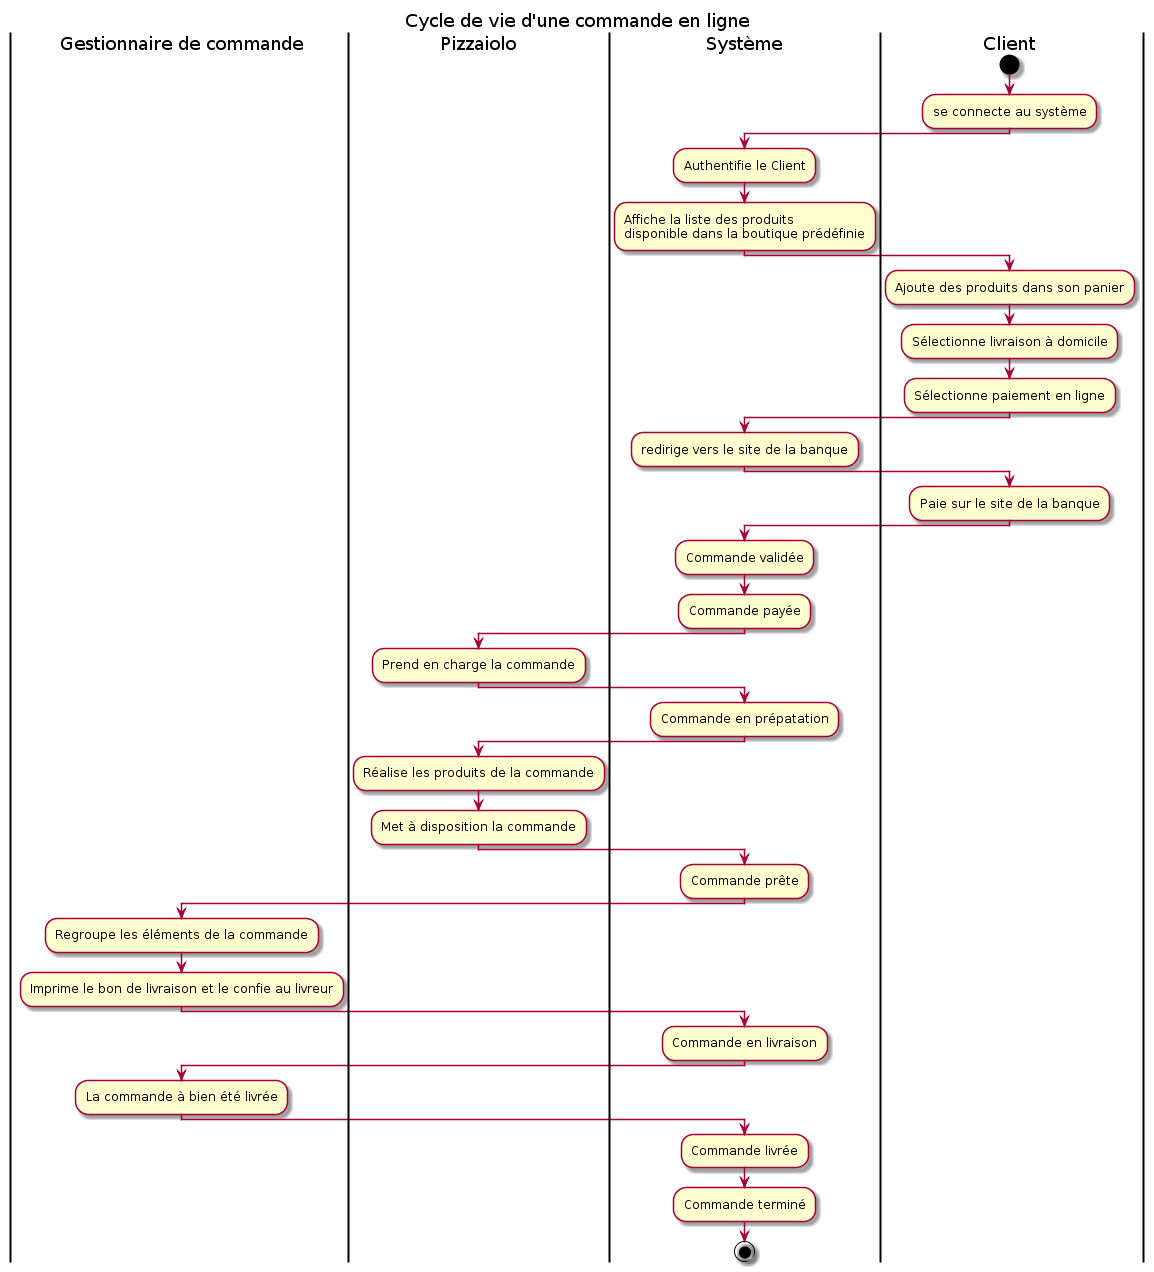

The diagram above was rendered by PlantUML. Its source (embedded in the PNG):
@startuml 04_workflow
title Cycle de vie d'une commande en ligne


|Gestionnaire de commande|
|Pizzaiolo|
|Système|
|Client|

start
|Client|
:se connecte au système;
|Système|
:Authentifie le Client;
:Affiche la liste des produits 
disponible dans la boutique prédéfinie;
|Client|
:Ajoute des produits dans son panier;
:Sélectionne livraison à domicile;
:Sélectionne paiement en ligne;
|Système|
:redirige vers le site de la banque;
|Client|
:Paie sur le site de la banque;
|Système|
:Commande validée;
:Commande payée;
|Pizzaiolo|
:Prend en charge la commande;
|Système|
:Commande en prépatation;
|Pizzaiolo|
:Réalise les produits de la commande;
:Met à disposition la commande;
|Système|
:Commande prête;
|Gestionnaire de commande|
:Regroupe les éléments de la commande;
:Imprime le bon de livraison et le confie au livreur;
|Système|
:Commande en livraison;
|Gestionnaire de commande|
:La commande à bien été livrée;
|Système|
:Commande livrée;
:Commande terminé;


stop

@enduml